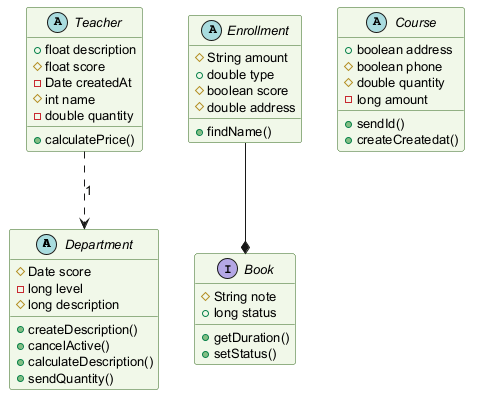

The diagram above was rendered by PlantUML. Its source (embedded in the PNG):
@startuml
skinparam backgroundColor #FFFFFF
skinparam classBackgroundColor #F1F8E9
skinparam classBorderColor #33691E
skinparam defaultFontSize 13
abstract class Department {
  #Date score
  -long level
  #long description
  +createDescription()
  +cancelActive()
  +calculateDescription()
  +sendQuantity()
}
abstract class Teacher {
  +float description
  #float score
  -Date createdAt
  #int name
  -double quantity
  +calculatePrice()
}
abstract class Enrollment {
  #String amount
  +double type
  #boolean score
  #double address
  +findName()
}
interface Book {
  #String note
  +long status
  +getDuration()
  +setStatus()
}
abstract class Course {
  +boolean address
  #boolean phone
  #double quantity
  -long amount
  +sendId()
  +createCreatedat()
}
Teacher ..> Department : "1"
Enrollment --* Book
@enduml